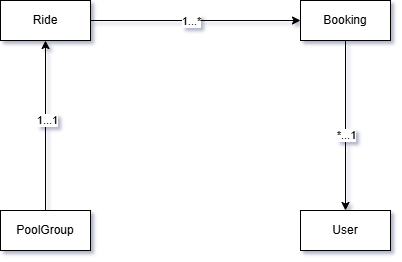

The diagram above was exported from draw.io. Its source (the exported page's mxGraphModel, read from the mxfile embedded in the PNG):
<mxGraphModel dx="772" dy="396" grid="1" gridSize="10" guides="1" tooltips="1" connect="1" arrows="1" fold="1" page="1" pageScale="1" pageWidth="850" pageHeight="1100" background="#ffffff" math="0" shadow="1">
  <root>
    <mxCell id="0" />
    <mxCell id="1" parent="0" />
    <mxCell id="e2JMF0RaLfVXBCt4vgUg-51" edge="1" parent="1" source="e2JMF0RaLfVXBCt4vgUg-47" style="edgeStyle=orthogonalEdgeStyle;rounded=0;orthogonalLoop=1;jettySize=auto;html=1;entryX=0;entryY=0.5;entryDx=0;entryDy=0;" target="e2JMF0RaLfVXBCt4vgUg-48">
      <mxGeometry relative="1" as="geometry" />
    </mxCell>
    <mxCell id="e2JMF0RaLfVXBCt4vgUg-55" connectable="0" parent="e2JMF0RaLfVXBCt4vgUg-51" style="edgeLabel;html=1;align=center;verticalAlign=middle;resizable=0;points=[];" value="1...*" vertex="1">
      <mxGeometry relative="1" x="-0.0444" as="geometry">
        <mxPoint as="offset" />
      </mxGeometry>
    </mxCell>
    <mxCell id="e2JMF0RaLfVXBCt4vgUg-47" parent="1" style="rounded=0;whiteSpace=wrap;html=1;" value="Ride" vertex="1">
      <mxGeometry height="40" width="90" x="220" y="360" as="geometry" />
    </mxCell>
    <mxCell id="e2JMF0RaLfVXBCt4vgUg-52" edge="1" parent="1" source="e2JMF0RaLfVXBCt4vgUg-48" style="edgeStyle=orthogonalEdgeStyle;rounded=0;orthogonalLoop=1;jettySize=auto;html=1;entryX=0.5;entryY=0;entryDx=0;entryDy=0;" target="e2JMF0RaLfVXBCt4vgUg-50">
      <mxGeometry relative="1" as="geometry" />
    </mxCell>
    <mxCell id="e2JMF0RaLfVXBCt4vgUg-56" connectable="0" parent="e2JMF0RaLfVXBCt4vgUg-52" style="edgeLabel;html=1;align=center;verticalAlign=middle;resizable=0;points=[];" value="*...1" vertex="1">
      <mxGeometry relative="1" x="0.1106" as="geometry">
        <mxPoint as="offset" />
      </mxGeometry>
    </mxCell>
    <mxCell id="e2JMF0RaLfVXBCt4vgUg-48" parent="1" style="rounded=0;whiteSpace=wrap;html=1;" value="Booking" vertex="1">
      <mxGeometry height="40" width="90" x="520" y="360" as="geometry" />
    </mxCell>
    <mxCell id="e2JMF0RaLfVXBCt4vgUg-54" edge="1" parent="1" source="e2JMF0RaLfVXBCt4vgUg-49" style="edgeStyle=orthogonalEdgeStyle;rounded=0;orthogonalLoop=1;jettySize=auto;html=1;entryX=0.5;entryY=1;entryDx=0;entryDy=0;" target="e2JMF0RaLfVXBCt4vgUg-47">
      <mxGeometry relative="1" as="geometry" />
    </mxCell>
    <mxCell id="e2JMF0RaLfVXBCt4vgUg-57" connectable="0" parent="e2JMF0RaLfVXBCt4vgUg-54" style="edgeLabel;html=1;align=center;verticalAlign=middle;resizable=0;points=[];" value="1...1" vertex="1">
      <mxGeometry relative="1" x="0.0698" y="-1" as="geometry">
        <mxPoint as="offset" />
      </mxGeometry>
    </mxCell>
    <mxCell id="e2JMF0RaLfVXBCt4vgUg-49" parent="1" style="rounded=0;whiteSpace=wrap;html=1;" value="PoolGroup" vertex="1">
      <mxGeometry height="40" width="90" x="220" y="570" as="geometry" />
    </mxCell>
    <mxCell id="e2JMF0RaLfVXBCt4vgUg-50" parent="1" style="rounded=0;whiteSpace=wrap;html=1;" value="User" vertex="1">
      <mxGeometry height="40" width="90" x="520" y="570" as="geometry" />
    </mxCell>
  </root>
</mxGraphModel>